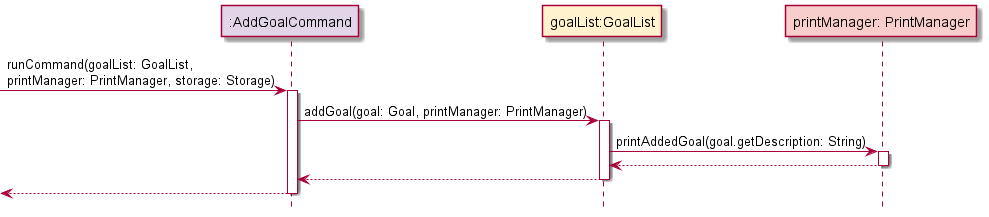

The diagram above was rendered by PlantUML. Its source (embedded in the PNG):
@startuml
'https://plantuml.com/sequence-diagram
!include Style.puml

participant ":AddGoalCommand" as AddGoalCommand COMMAND_COLOUR
participant "goalList:GoalList" as goalList GOAL_COLOUR
participant "printManager: PrintManager" as printManager UI_COLOUR

-> AddGoalCommand: runCommand(goalList: GoalList, \nprintManager: PrintManager, storage: Storage)
activate AddGoalCommand

AddGoalCommand -> goalList: addGoal(goal: Goal, printManager: PrintManager)
activate goalList

goalList -> printManager : printAddedGoal(goal.getDescription: String)
activate printManager

goalList <-- printManager
deactivate printManager

AddGoalCommand <-- goalList
deactivate goalList

<-- AddGoalCommand
deactivate AddGoalCommand
@enduml